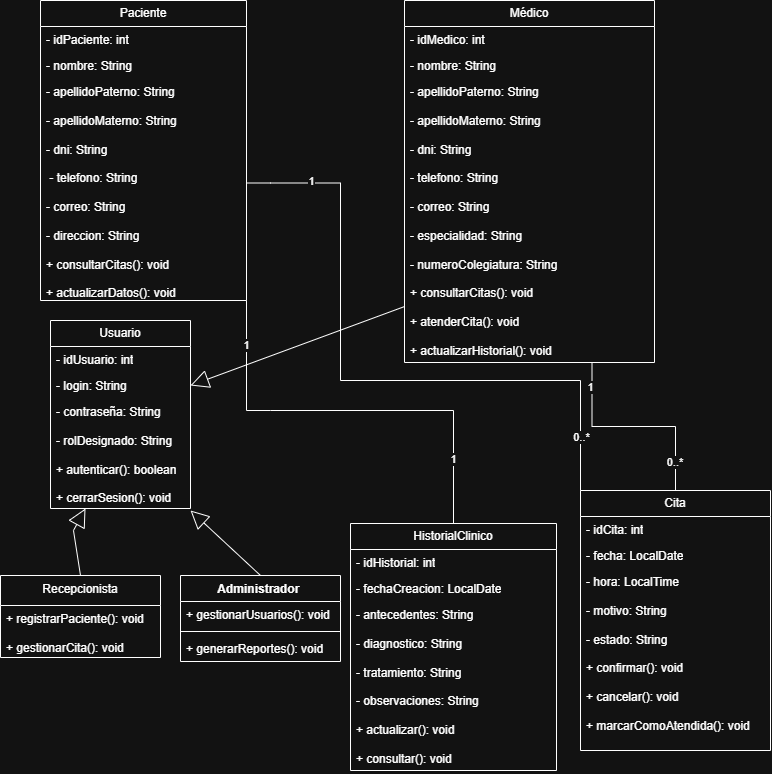

The diagram above was exported from draw.io. Its source (the exported page's mxGraphModel, read from the mxfile embedded in the PNG):
<mxGraphModel dx="738" dy="596" grid="1" gridSize="10" guides="1" tooltips="1" connect="1" arrows="1" fold="1" page="1" pageScale="1" pageWidth="827" pageHeight="1169" math="0" shadow="0">
  <root>
    <mxCell id="0" />
    <mxCell id="1" parent="0" />
    <mxCell id="MxDMP2JKnTcCGRMxAf-o-31" edge="1" parent="1" source="MxDMP2JKnTcCGRMxAf-o-6" style="edgeStyle=orthogonalEdgeStyle;rounded=0;orthogonalLoop=1;jettySize=auto;html=1;exitX=1;exitY=1;exitDx=0;exitDy=0;entryX=0.5;entryY=0;entryDx=0;entryDy=0;endArrow=none;endFill=0;" target="MxDMP2JKnTcCGRMxAf-o-27">
      <mxGeometry relative="1" as="geometry">
        <Array as="points">
          <mxPoint x="280" y="420" />
          <mxPoint x="413" y="420" />
        </Array>
      </mxGeometry>
    </mxCell>
    <mxCell id="MxDMP2JKnTcCGRMxAf-o-33" connectable="0" parent="MxDMP2JKnTcCGRMxAf-o-31" style="edgeLabel;html=1;align=center;verticalAlign=middle;resizable=0;points=[];" value="1" vertex="1">
      <mxGeometry relative="1" x="0.5141" y="-1" as="geometry">
        <mxPoint y="39" as="offset" />
      </mxGeometry>
    </mxCell>
    <mxCell id="MxDMP2JKnTcCGRMxAf-o-34" connectable="0" parent="MxDMP2JKnTcCGRMxAf-o-31" style="edgeLabel;html=1;align=center;verticalAlign=middle;resizable=0;points=[];" value="1" vertex="1">
      <mxGeometry relative="1" x="-0.7113" y="-1" as="geometry">
        <mxPoint y="-18" as="offset" />
      </mxGeometry>
    </mxCell>
    <mxCell id="MxDMP2JKnTcCGRMxAf-o-6" parent="1" style="swimlane;fontStyle=0;childLayout=stackLayout;horizontal=1;startSize=26;fillColor=none;horizontalStack=0;resizeParent=1;resizeParentMax=0;resizeLast=0;collapsible=1;marginBottom=0;whiteSpace=wrap;html=1;" value="Paciente" vertex="1">
      <mxGeometry height="300" width="206" x="50" y="10" as="geometry">
        <mxRectangle height="30" width="90" x="230" y="800" as="alternateBounds" />
      </mxGeometry>
    </mxCell>
    <mxCell id="MxDMP2JKnTcCGRMxAf-o-7" parent="MxDMP2JKnTcCGRMxAf-o-6" style="text;strokeColor=none;fillColor=none;align=left;verticalAlign=top;spacingLeft=4;spacingRight=4;overflow=hidden;rotatable=0;points=[[0,0.5],[1,0.5]];portConstraint=eastwest;whiteSpace=wrap;html=1;" value="- idPaciente: int" vertex="1">
      <mxGeometry height="26" width="206" y="26" as="geometry" />
    </mxCell>
    <mxCell id="MxDMP2JKnTcCGRMxAf-o-8" parent="MxDMP2JKnTcCGRMxAf-o-6" style="text;strokeColor=none;fillColor=none;align=left;verticalAlign=top;spacingLeft=4;spacingRight=4;overflow=hidden;rotatable=0;points=[[0,0.5],[1,0.5]];portConstraint=eastwest;whiteSpace=wrap;html=1;" value="- nombre: String" vertex="1">
      <mxGeometry height="26" width="206" y="52" as="geometry" />
    </mxCell>
    <mxCell id="MxDMP2JKnTcCGRMxAf-o-9" parent="MxDMP2JKnTcCGRMxAf-o-6" style="text;strokeColor=none;fillColor=none;align=left;verticalAlign=top;spacingLeft=4;spacingRight=4;overflow=hidden;rotatable=0;points=[[0,0.5],[1,0.5]];portConstraint=eastwest;whiteSpace=wrap;html=1;" value="- apellidoPaterno: String&lt;div&gt;&lt;br&gt;&lt;/div&gt;&lt;div&gt;- apellidoMaterno: String&lt;/div&gt;&lt;div&gt;&lt;br&gt;&lt;/div&gt;&lt;div&gt;- dni: String&lt;/div&gt;&lt;div&gt;&lt;br&gt;&lt;/div&gt;&lt;div&gt;&lt;span style=&quot;background-color: transparent; color: light-dark(rgb(0, 0, 0), rgb(255, 255, 255));&quot;&gt;&amp;nbsp;- telefono: String&lt;/span&gt;&lt;/div&gt;&lt;div&gt;&lt;br&gt;&lt;/div&gt;&lt;div&gt;- correo: String&lt;/div&gt;&lt;div&gt;&lt;br&gt;&lt;/div&gt;&lt;div&gt;- direccion: String&lt;/div&gt;&lt;div&gt;&lt;br&gt;&lt;/div&gt;&lt;div&gt;+ consultarCitas(): void&lt;/div&gt;&lt;div&gt;&lt;br&gt;&lt;/div&gt;&lt;div&gt;+ actualizarDatos(): void&lt;/div&gt;&lt;div&gt;&lt;br&gt;&lt;/div&gt;&lt;div&gt;&lt;br&gt;&lt;/div&gt;" vertex="1">
      <mxGeometry height="222" width="206" y="78" as="geometry" />
    </mxCell>
    <mxCell id="MxDMP2JKnTcCGRMxAf-o-38" edge="1" parent="1" source="MxDMP2JKnTcCGRMxAf-o-15" style="edgeStyle=orthogonalEdgeStyle;rounded=0;orthogonalLoop=1;jettySize=auto;html=1;exitX=0.75;exitY=1;exitDx=0;exitDy=0;entryX=0.5;entryY=0;entryDx=0;entryDy=0;endArrow=none;endFill=0;" target="MxDMP2JKnTcCGRMxAf-o-23">
      <mxGeometry relative="1" as="geometry" />
    </mxCell>
    <mxCell id="MxDMP2JKnTcCGRMxAf-o-39" connectable="0" parent="MxDMP2JKnTcCGRMxAf-o-38" style="edgeLabel;html=1;align=center;verticalAlign=middle;resizable=0;points=[];" value="1" vertex="1">
      <mxGeometry relative="1" x="-0.7739" y="-2" as="geometry">
        <mxPoint as="offset" />
      </mxGeometry>
    </mxCell>
    <mxCell id="MxDMP2JKnTcCGRMxAf-o-42" connectable="0" parent="MxDMP2JKnTcCGRMxAf-o-38" style="edgeLabel;html=1;align=center;verticalAlign=middle;resizable=0;points=[];" value="0..*&amp;nbsp;" vertex="1">
      <mxGeometry relative="1" x="0.7173" as="geometry">
        <mxPoint y="1" as="offset" />
      </mxGeometry>
    </mxCell>
    <mxCell id="MxDMP2JKnTcCGRMxAf-o-15" parent="1" style="swimlane;fontStyle=0;childLayout=stackLayout;horizontal=1;startSize=26;fillColor=none;horizontalStack=0;resizeParent=1;resizeParentMax=0;resizeLast=0;collapsible=1;marginBottom=0;whiteSpace=wrap;html=1;" value="Médico" vertex="1">
      <mxGeometry height="362" width="250" x="414" y="10" as="geometry" />
    </mxCell>
    <mxCell id="MxDMP2JKnTcCGRMxAf-o-16" parent="MxDMP2JKnTcCGRMxAf-o-15" style="text;strokeColor=none;fillColor=none;align=left;verticalAlign=top;spacingLeft=4;spacingRight=4;overflow=hidden;rotatable=0;points=[[0,0.5],[1,0.5]];portConstraint=eastwest;whiteSpace=wrap;html=1;" value="- idMedico: int" vertex="1">
      <mxGeometry height="26" width="250" y="26" as="geometry" />
    </mxCell>
    <mxCell id="MxDMP2JKnTcCGRMxAf-o-17" parent="MxDMP2JKnTcCGRMxAf-o-15" style="text;strokeColor=none;fillColor=none;align=left;verticalAlign=top;spacingLeft=4;spacingRight=4;overflow=hidden;rotatable=0;points=[[0,0.5],[1,0.5]];portConstraint=eastwest;whiteSpace=wrap;html=1;" value="- nombre: String" vertex="1">
      <mxGeometry height="26" width="250" y="52" as="geometry" />
    </mxCell>
    <mxCell id="MxDMP2JKnTcCGRMxAf-o-18" parent="MxDMP2JKnTcCGRMxAf-o-15" style="text;strokeColor=none;fillColor=none;align=left;verticalAlign=top;spacingLeft=4;spacingRight=4;overflow=hidden;rotatable=0;points=[[0,0.5],[1,0.5]];portConstraint=eastwest;whiteSpace=wrap;html=1;" value="- apellidoPaterno: String&lt;div&gt;&lt;br&gt;&lt;/div&gt;&lt;div&gt;- apellidoMaterno: String&lt;/div&gt;&lt;div&gt;&lt;br&gt;&lt;/div&gt;&lt;div&gt;- dni: String&lt;br&gt;&lt;div&gt;&lt;br&gt;&lt;/div&gt;&lt;div&gt;- telefono: String&lt;/div&gt;&lt;div&gt;&lt;br&gt;&lt;/div&gt;&lt;div&gt;- correo: String&lt;/div&gt;&lt;div&gt;&lt;br&gt;&lt;/div&gt;&lt;div&gt;- especialidad: String&lt;/div&gt;&lt;div&gt;&lt;br&gt;&lt;/div&gt;&lt;div&gt;- numeroColegiatura: String&lt;/div&gt;&lt;div&gt;&lt;br&gt;&lt;/div&gt;&lt;div&gt;+ consultarCitas(): void&lt;/div&gt;&lt;div&gt;&lt;br&gt;&lt;/div&gt;&lt;div&gt;+ atenderCita(): void&lt;/div&gt;&lt;div&gt;&lt;br&gt;&lt;/div&gt;&lt;div&gt;+ actualizarHistorial(): void&lt;/div&gt;&lt;div&gt;&lt;br&gt;&lt;/div&gt;&lt;div&gt;&lt;br&gt;&lt;/div&gt;&lt;/div&gt;" vertex="1">
      <mxGeometry height="284" width="250" y="78" as="geometry" />
    </mxCell>
    <mxCell id="MxDMP2JKnTcCGRMxAf-o-19" parent="1" style="swimlane;fontStyle=0;childLayout=stackLayout;horizontal=1;startSize=26;fillColor=none;horizontalStack=0;resizeParent=1;resizeParentMax=0;resizeLast=0;collapsible=1;marginBottom=0;whiteSpace=wrap;html=1;" value="Usuario" vertex="1">
      <mxGeometry height="188" width="140" x="60" y="330" as="geometry" />
    </mxCell>
    <mxCell id="MxDMP2JKnTcCGRMxAf-o-20" parent="MxDMP2JKnTcCGRMxAf-o-19" style="text;strokeColor=none;fillColor=none;align=left;verticalAlign=top;spacingLeft=4;spacingRight=4;overflow=hidden;rotatable=0;points=[[0,0.5],[1,0.5]];portConstraint=eastwest;whiteSpace=wrap;html=1;" value="- idUsuario: int" vertex="1">
      <mxGeometry height="26" width="140" y="26" as="geometry" />
    </mxCell>
    <mxCell id="MxDMP2JKnTcCGRMxAf-o-21" parent="MxDMP2JKnTcCGRMxAf-o-19" style="text;strokeColor=none;fillColor=none;align=left;verticalAlign=top;spacingLeft=4;spacingRight=4;overflow=hidden;rotatable=0;points=[[0,0.5],[1,0.5]];portConstraint=eastwest;whiteSpace=wrap;html=1;" value="- login: String" vertex="1">
      <mxGeometry height="26" width="140" y="52" as="geometry" />
    </mxCell>
    <mxCell id="MxDMP2JKnTcCGRMxAf-o-22" parent="MxDMP2JKnTcCGRMxAf-o-19" style="text;strokeColor=none;fillColor=none;align=left;verticalAlign=top;spacingLeft=4;spacingRight=4;overflow=hidden;rotatable=0;points=[[0,0.5],[1,0.5]];portConstraint=eastwest;whiteSpace=wrap;html=1;" value="- contraseña: String&lt;div&gt;&lt;br&gt;&lt;/div&gt;&lt;div&gt;- rolDesignado: String&lt;/div&gt;&lt;div&gt;&lt;br&gt;&lt;/div&gt;&lt;div&gt;+ autenticar(): boolean&lt;/div&gt;&lt;div&gt;&lt;br&gt;&lt;/div&gt;&lt;div&gt;+ cerrarSesion(): void&lt;/div&gt;" vertex="1">
      <mxGeometry height="110" width="140" y="78" as="geometry" />
    </mxCell>
    <mxCell id="MxDMP2JKnTcCGRMxAf-o-23" parent="1" style="swimlane;fontStyle=0;childLayout=stackLayout;horizontal=1;startSize=26;fillColor=none;horizontalStack=0;resizeParent=1;resizeParentMax=0;resizeLast=0;collapsible=1;marginBottom=0;whiteSpace=wrap;html=1;" value="Cita" vertex="1">
      <mxGeometry height="260" width="190" x="590" y="500" as="geometry" />
    </mxCell>
    <mxCell id="MxDMP2JKnTcCGRMxAf-o-24" parent="MxDMP2JKnTcCGRMxAf-o-23" style="text;strokeColor=none;fillColor=none;align=left;verticalAlign=top;spacingLeft=4;spacingRight=4;overflow=hidden;rotatable=0;points=[[0,0.5],[1,0.5]];portConstraint=eastwest;whiteSpace=wrap;html=1;" value="- idCita: int" vertex="1">
      <mxGeometry height="26" width="190" y="26" as="geometry" />
    </mxCell>
    <mxCell id="MxDMP2JKnTcCGRMxAf-o-25" parent="MxDMP2JKnTcCGRMxAf-o-23" style="text;strokeColor=none;fillColor=none;align=left;verticalAlign=top;spacingLeft=4;spacingRight=4;overflow=hidden;rotatable=0;points=[[0,0.5],[1,0.5]];portConstraint=eastwest;whiteSpace=wrap;html=1;" value="- fecha: LocalDate" vertex="1">
      <mxGeometry height="26" width="190" y="52" as="geometry" />
    </mxCell>
    <mxCell id="MxDMP2JKnTcCGRMxAf-o-26" parent="MxDMP2JKnTcCGRMxAf-o-23" style="text;strokeColor=none;fillColor=none;align=left;verticalAlign=top;spacingLeft=4;spacingRight=4;overflow=hidden;rotatable=0;points=[[0,0.5],[1,0.5]];portConstraint=eastwest;whiteSpace=wrap;html=1;" value="- hora: LocalTime&lt;div&gt;&lt;br&gt;&lt;/div&gt;&lt;div&gt;- motivo: String&lt;/div&gt;&lt;div&gt;&lt;br&gt;&lt;/div&gt;&lt;div&gt;- estado: String&lt;/div&gt;&lt;div&gt;&lt;br&gt;&lt;/div&gt;&lt;div&gt;+ confirmar(): void&lt;/div&gt;&lt;div&gt;&lt;br&gt;&lt;/div&gt;&lt;div&gt;+ cancelar(): void&lt;/div&gt;&lt;div&gt;&lt;br&gt;&lt;/div&gt;&lt;div&gt;+ marcarComoAtendida(): void&lt;/div&gt;" vertex="1">
      <mxGeometry height="182" width="190" y="78" as="geometry" />
    </mxCell>
    <mxCell id="MxDMP2JKnTcCGRMxAf-o-27" parent="1" style="swimlane;fontStyle=0;childLayout=stackLayout;horizontal=1;startSize=26;fillColor=none;horizontalStack=0;resizeParent=1;resizeParentMax=0;resizeLast=0;collapsible=1;marginBottom=0;whiteSpace=wrap;html=1;" value="HistorialClinico" vertex="1">
      <mxGeometry height="247" width="206" x="360" y="533" as="geometry" />
    </mxCell>
    <mxCell id="MxDMP2JKnTcCGRMxAf-o-28" parent="MxDMP2JKnTcCGRMxAf-o-27" style="text;strokeColor=none;fillColor=none;align=left;verticalAlign=top;spacingLeft=4;spacingRight=4;overflow=hidden;rotatable=0;points=[[0,0.5],[1,0.5]];portConstraint=eastwest;whiteSpace=wrap;html=1;" value="- idHistorial: int" vertex="1">
      <mxGeometry height="26" width="206" y="26" as="geometry" />
    </mxCell>
    <mxCell id="MxDMP2JKnTcCGRMxAf-o-29" parent="MxDMP2JKnTcCGRMxAf-o-27" style="text;strokeColor=none;fillColor=none;align=left;verticalAlign=top;spacingLeft=4;spacingRight=4;overflow=hidden;rotatable=0;points=[[0,0.5],[1,0.5]];portConstraint=eastwest;whiteSpace=wrap;html=1;" value="- fechaCreacion: LocalDate" vertex="1">
      <mxGeometry height="26" width="206" y="52" as="geometry" />
    </mxCell>
    <mxCell id="MxDMP2JKnTcCGRMxAf-o-30" parent="MxDMP2JKnTcCGRMxAf-o-27" style="text;strokeColor=none;fillColor=none;align=left;verticalAlign=top;spacingLeft=4;spacingRight=4;overflow=hidden;rotatable=0;points=[[0,0.5],[1,0.5]];portConstraint=eastwest;whiteSpace=wrap;html=1;" value="- antecedentes: String&lt;div&gt;&lt;br&gt;&lt;/div&gt;&lt;div&gt;- diagnostico: String&lt;/div&gt;&lt;div&gt;&lt;br&gt;&lt;/div&gt;&lt;div&gt;- tratamiento: String&lt;/div&gt;&lt;div&gt;&lt;br&gt;&lt;/div&gt;&lt;div&gt;- observaciones: String&lt;/div&gt;&lt;div&gt;&lt;br&gt;&lt;/div&gt;&lt;div&gt;+ actualizar(): void&lt;/div&gt;&lt;div&gt;&lt;br&gt;&lt;/div&gt;&lt;div&gt;+ consultar(): void&lt;/div&gt;" vertex="1">
      <mxGeometry height="169" width="206" y="78" as="geometry" />
    </mxCell>
    <mxCell id="MxDMP2JKnTcCGRMxAf-o-35" edge="1" parent="1" source="MxDMP2JKnTcCGRMxAf-o-9" style="edgeStyle=orthogonalEdgeStyle;rounded=0;orthogonalLoop=1;jettySize=auto;html=1;exitX=1;exitY=0.5;exitDx=0;exitDy=0;entryX=0;entryY=0;entryDx=0;entryDy=0;endArrow=none;endFill=0;" target="MxDMP2JKnTcCGRMxAf-o-23">
      <mxGeometry relative="1" as="geometry">
        <Array as="points">
          <mxPoint x="280" y="192.5" />
          <mxPoint x="350" y="192.5" />
          <mxPoint x="350" y="390" />
          <mxPoint x="540" y="390" />
        </Array>
      </mxGeometry>
    </mxCell>
    <mxCell id="MxDMP2JKnTcCGRMxAf-o-36" connectable="0" parent="MxDMP2JKnTcCGRMxAf-o-35" style="edgeLabel;html=1;align=center;verticalAlign=middle;resizable=0;points=[];" value="1" vertex="1">
      <mxGeometry relative="1" x="-0.4043" as="geometry">
        <mxPoint x="-30" y="-95" as="offset" />
      </mxGeometry>
    </mxCell>
    <mxCell id="MxDMP2JKnTcCGRMxAf-o-37" connectable="0" parent="MxDMP2JKnTcCGRMxAf-o-35" style="edgeLabel;html=1;align=center;verticalAlign=middle;resizable=0;points=[];" value="0..*" vertex="1">
      <mxGeometry relative="1" x="0.8331" as="geometry">
        <mxPoint as="offset" />
      </mxGeometry>
    </mxCell>
    <mxCell id="MxDMP2JKnTcCGRMxAf-o-45" edge="1" parent="1" source="MxDMP2JKnTcCGRMxAf-o-18" style="endArrow=block;endSize=16;endFill=0;html=1;rounded=0;entryX=1;entryY=0.5;entryDx=0;entryDy=0;exitX=0;exitY=0.803;exitDx=0;exitDy=0;exitPerimeter=0;" target="MxDMP2JKnTcCGRMxAf-o-21" value="">
      <mxGeometry relative="1" width="160" as="geometry">
        <mxPoint x="410" y="330" as="sourcePoint" />
        <mxPoint x="570" y="330" as="targetPoint" />
      </mxGeometry>
    </mxCell>
    <mxCell id="MxDMP2JKnTcCGRMxAf-o-57" edge="1" parent="1" source="MxDMP2JKnTcCGRMxAf-o-73" style="endArrow=block;endSize=16;endFill=0;html=1;rounded=0;exitX=0.5;exitY=0;exitDx=0;exitDy=0;" value="">
      <mxGeometry relative="1" width="160" as="geometry">
        <mxPoint x="260" y="585" as="sourcePoint" />
        <mxPoint x="200" y="520" as="targetPoint" />
      </mxGeometry>
    </mxCell>
    <mxCell id="MxDMP2JKnTcCGRMxAf-o-58" edge="1" parent="1" source="MxDMP2JKnTcCGRMxAf-o-69" style="endArrow=block;endSize=16;endFill=0;html=1;rounded=0;exitX=0.5;exitY=0;exitDx=0;exitDy=0;entryX=0.25;entryY=1;entryDx=0;entryDy=0;" target="MxDMP2JKnTcCGRMxAf-o-19" value="">
      <mxGeometry relative="1" width="160" as="geometry">
        <Array as="points">
          <mxPoint x="82.98" y="540" />
        </Array>
        <mxPoint x="100" y="580" as="sourcePoint" />
        <mxPoint x="82.98" y="520" as="targetPoint" />
      </mxGeometry>
    </mxCell>
    <mxCell id="MxDMP2JKnTcCGRMxAf-o-69" parent="1" style="swimlane;fontStyle=1;align=center;verticalAlign=top;childLayout=stackLayout;horizontal=1;startSize=30;horizontalStack=0;resizeParent=1;resizeParentMax=0;resizeLast=0;collapsible=1;marginBottom=0;whiteSpace=wrap;html=1;" value="&lt;span style=&quot;font-weight: 400;&quot;&gt;Recepcionista&lt;/span&gt;" vertex="1">
      <mxGeometry height="82" width="160" x="10" y="585" as="geometry" />
    </mxCell>
    <mxCell id="MxDMP2JKnTcCGRMxAf-o-70" parent="MxDMP2JKnTcCGRMxAf-o-69" style="text;strokeColor=none;fillColor=none;align=left;verticalAlign=top;spacingLeft=4;spacingRight=4;overflow=hidden;rotatable=0;points=[[0,0.5],[1,0.5]];portConstraint=eastwest;whiteSpace=wrap;html=1;" value="+ registrarPaciente(): void&lt;div&gt;&lt;br&gt;&lt;/div&gt;&lt;div&gt;+ gestionarCita(): void&lt;/div&gt;" vertex="1">
      <mxGeometry height="52" width="160" y="30" as="geometry" />
    </mxCell>
    <mxCell id="MxDMP2JKnTcCGRMxAf-o-73" parent="1" style="swimlane;fontStyle=1;align=center;verticalAlign=top;childLayout=stackLayout;horizontal=1;startSize=26;horizontalStack=0;resizeParent=1;resizeParentMax=0;resizeLast=0;collapsible=1;marginBottom=0;whiteSpace=wrap;html=1;" value="Administrador&amp;nbsp;" vertex="1">
      <mxGeometry height="86" width="160" x="190" y="585" as="geometry" />
    </mxCell>
    <mxCell id="MxDMP2JKnTcCGRMxAf-o-74" parent="MxDMP2JKnTcCGRMxAf-o-73" style="text;strokeColor=none;fillColor=none;align=left;verticalAlign=top;spacingLeft=4;spacingRight=4;overflow=hidden;rotatable=0;points=[[0,0.5],[1,0.5]];portConstraint=eastwest;whiteSpace=wrap;html=1;" value="+ gestionarUsuarios(): void" vertex="1">
      <mxGeometry height="26" width="160" y="26" as="geometry" />
    </mxCell>
    <mxCell id="MxDMP2JKnTcCGRMxAf-o-75" parent="MxDMP2JKnTcCGRMxAf-o-73" style="line;strokeWidth=1;fillColor=none;align=left;verticalAlign=middle;spacingTop=-1;spacingLeft=3;spacingRight=3;rotatable=0;labelPosition=right;points=[];portConstraint=eastwest;strokeColor=inherit;" value="" vertex="1">
      <mxGeometry height="8" width="160" y="52" as="geometry" />
    </mxCell>
    <mxCell id="MxDMP2JKnTcCGRMxAf-o-76" parent="MxDMP2JKnTcCGRMxAf-o-73" style="text;strokeColor=none;fillColor=none;align=left;verticalAlign=top;spacingLeft=4;spacingRight=4;overflow=hidden;rotatable=0;points=[[0,0.5],[1,0.5]];portConstraint=eastwest;whiteSpace=wrap;html=1;" value="+ generarReportes(): void" vertex="1">
      <mxGeometry height="26" width="160" y="60" as="geometry" />
    </mxCell>
  </root>
</mxGraphModel>